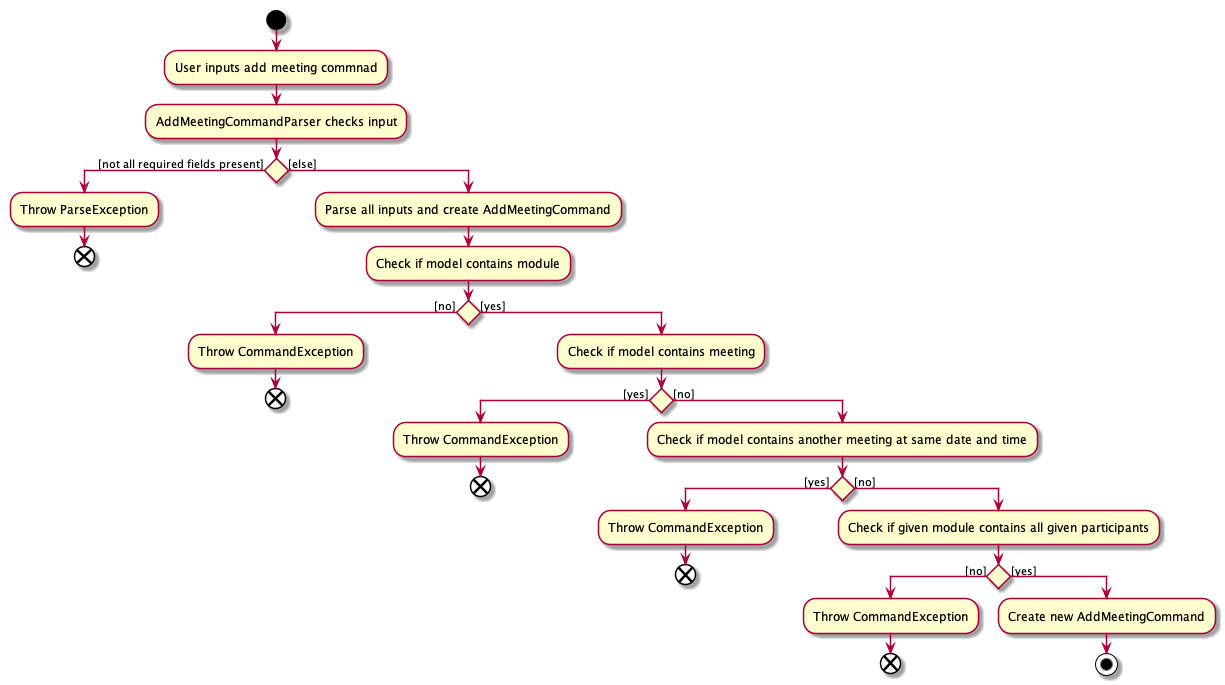

The diagram above was rendered by PlantUML. Its source (embedded in the PNG):
@startuml
start
:User inputs add meeting commnad;
:AddMeetingCommandParser checks input;
if () then ([not all required fields present])
    :Throw ParseException;
    end
else ([else])
    :Parse all inputs and create AddMeetingCommand;
    :Check if model contains module;
    if () then ([no])
        :Throw CommandException;
        end
    else ([yes])
        :Check if model contains meeting;
        if () then ([yes])
            :Throw CommandException;
            end
        else ([no])
            :Check if model contains another meeting at same date and time;
            if () then ([yes])
                :Throw CommandException;
                end
                else ([no])
                    :Check if given module contains all given participants;
                    if () then ([no])
                        :Throw CommandException;
                        end
                        else ([yes])
                            :Create new AddMeetingCommand;
                            stop
@enduml